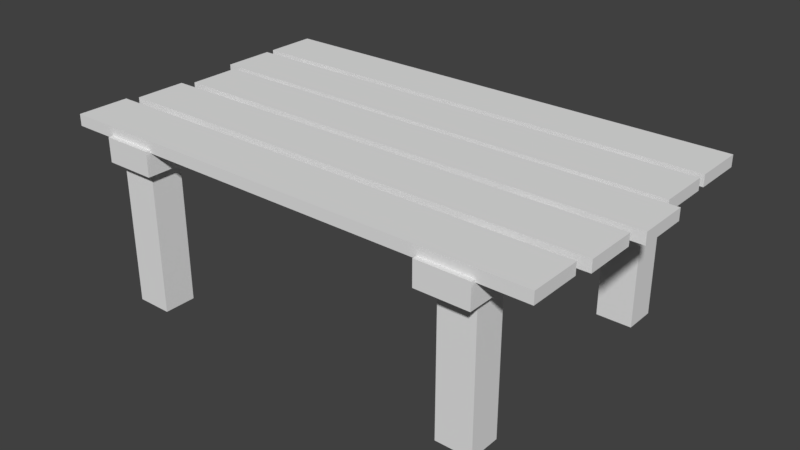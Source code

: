 # Source: table.blend  (saved by Blender 2.78.0; exported with 4.5.12 LTS)
import bpy
from mathutils import Matrix  # noqa: F401  (used for matrix-valued properties, if any)

bpy.ops.wm.read_factory_settings(use_empty=True)
scene = bpy.context.scene
scene.name = 'Scene'

# ---- collections
col_collection_1 = bpy.data.collections.new('Collection 1'); scene.collection.children.link(col_collection_1)

# ---- world
world_world = bpy.data.worlds.new('World'); scene.world = world_world
world_world.color = (0.05088, 0.05088, 0.05088)
world_world.use_sun_shadow = False
world_world.sun_shadow_jitter_overblur = 0.0
world_world.cycles.sampling_method = 'MANUAL'

# ---- meshes
me_cube_011 = bpy.data.meshes.new('Cube.011')
me_cube_011.from_pydata([(-0.679, -7.376, -0.1739), (-0.8903, -7.376, -0.1739), (-0.679, -5.978, -0.1739), (-0.8903, -5.978, -0.1739), (-0.679, -7.376, 11.94), (-0.8903, -7.376, 11.94), (-0.679, -5.978, 11.94), (-0.8903, -5.978, 11.94), (0.9141, -7.376, -0.1739), (0.7028, -7.376, -0.1739), (0.9141, -5.978, -0.1739), (0.7028, -5.978, -0.1739), (0.9141, -7.376, 11.94), (0.7028, -7.376, 11.94), (0.9141, -5.978, 11.94), (0.7028, -5.978, 11.94), (0.9141, 6.018, -0.1739), (0.7028, 6.018, -0.1739), (0.9141, 7.416, -0.1739), (0.7028, 7.416, -0.1739), (0.9141, 6.018, 11.94), (0.7028, 6.018, 11.94), (0.9141, 7.416, 11.94), (0.7028, 7.416, 11.94), (-0.7426, 6.018, -0.1739), (-0.9539, 6.018, -0.1739), (-0.7426, 7.416, -0.1739), (-0.9539, 7.416, -0.1739), (-0.7426, 6.018, 11.94), (-0.9539, 6.018, 11.94), (-0.7426, 7.416, 11.94), (-0.9539, 7.416, 11.94), (-1.013, 5.717, 11.68), (-1.013, 5.717, 13.68), (-1.013, 7.717, 11.68), (-1.013, 7.717, 13.68), (0.9874, 5.717, 11.68), (0.9874, 5.717, 13.68), (0.9874, 7.717, 11.68), (0.9874, 7.717, 13.68), (-1.013, -7.659, 11.68), (-1.013, -7.659, 13.68), (-1.013, -5.659, 11.68), (-1.013, -5.659, 13.68), (0.9874, -7.659, 11.68), (0.9874, -7.659, 13.68), (0.9874, -5.659, 11.68), (0.9874, -5.659, 13.68), (0.5922, 9.398, 13.47), (0.5922, 9.398, 14.42), (0.9309, 9.398, 13.47), (0.9309, 9.398, 14.42), (0.5922, -9.608, 13.47), (0.5922, -9.608, 14.42), (0.9309, -9.608, 13.47), (0.9309, -9.608, 14.42), (0.1972, 9.398, 13.47), (0.1972, 9.398, 14.42), (0.5359, 9.398, 13.47), (0.5359, 9.398, 14.42), (0.1972, -9.608, 13.47), (0.1972, -9.608, 14.42), (0.5359, -9.608, 13.47), (0.5359, -9.608, 14.42), (-0.1858, 8.901, 13.47), (-0.1858, 8.901, 14.42), (0.1529, 8.901, 13.47), (0.1529, 8.901, 14.42), (-0.1858, -10.11, 13.47), (-0.1858, -10.11, 14.42), (0.1529, -10.11, 13.47), (0.1529, -10.11, 14.42), (-0.5822, 9.237, 13.47), (-0.5822, 9.237, 14.42), (-0.2435, 9.237, 13.47), (-0.2435, 9.237, 14.42), (-0.5822, -9.77, 13.47), (-0.5822, -9.77, 14.42), (-0.2435, -9.77, 13.47), (-0.2435, -9.77, 14.42), (-0.9829, 9.503, 13.47), (-0.9829, 9.503, 14.42), (-0.6442, 9.503, 13.47), (-0.6442, 9.503, 14.42), (-0.9829, -9.503, 13.47), (-0.9829, -9.503, 14.42), (-0.6442, -9.503, 13.47), (-0.6442, -9.503, 14.42)], [], [(0, 1, 3, 2), (2, 3, 7, 6), (6, 7, 5, 4), (4, 5, 1, 0), (2, 6, 4, 0), (7, 3, 1, 5), (8, 9, 11, 10), (10, 11, 15, 14), (14, 15, 13, 12), (12, 13, 9, 8), (10, 14, 12, 8), (15, 11, 9, 13), (16, 17, 19, 18), (18, 19, 23, 22), (22, 23, 21, 20), (20, 21, 17, 16), (18, 22, 20, 16), (23, 19, 17, 21), (24, 25, 27, 26), (26, 27, 31, 30), (30, 31, 29, 28), (28, 29, 25, 24), (26, 30, 28, 24), (31, 27, 25, 29), (32, 33, 35, 34), (34, 35, 39, 38), (38, 39, 37, 36), (36, 37, 33, 32), (34, 38, 36, 32), (39, 35, 33, 37), (40, 41, 43, 42), (42, 43, 47, 46), (46, 47, 45, 44), (44, 45, 41, 40), (42, 46, 44, 40), (47, 43, 41, 45), (48, 49, 51, 50), (50, 51, 55, 54), (54, 55, 53, 52), (52, 53, 49, 48), (50, 54, 52, 48), (55, 51, 49, 53), (56, 57, 59, 58), (58, 59, 63, 62), (62, 63, 61, 60), (60, 61, 57, 56), (58, 62, 60, 56), (63, 59, 57, 61), (64, 65, 67, 66), (66, 67, 71, 70), (70, 71, 69, 68), (68, 69, 65, 64), (66, 70, 68, 64), (71, 67, 65, 69), (72, 73, 75, 74), (74, 75, 79, 78), (78, 79, 77, 76), (76, 77, 73, 72), (74, 78, 76, 72), (79, 75, 73, 77), (80, 81, 83, 82), (82, 83, 87, 86), (86, 87, 85, 84), (84, 85, 81, 80), (82, 86, 84, 80), (87, 83, 81, 85)])
me_cube_011.use_remesh_preserve_volume = False
me_cube_011.use_remesh_preserve_attributes = False
me_cube_011.use_mirror_vertex_groups = False
me_cube_011.update()

# ---- objects
ob_cube_005 = bpy.data.objects.new('Cube.005', me_cube_011)

# ---- transforms, parenting, visibility, modifiers, constraints
ob_cube_005.location = (0.0, 1.192e-07, -1.192e-07)
ob_cube_005.rotation_euler = (0.0, -0.0, 1.571)
ob_cube_005.scale = (1.327, 0.2247, 0.1049)
ob_cube_005.lineart.crease_threshold = 0.0

# ---- collection membership
col_collection_1.objects.link(ob_cube_005)

# ---- scene / render settings (as saved in the file)
scene.frame_start = 1; scene.frame_end = 250; scene.frame_set(107)
scene.render.engine = 'BLENDER_EEVEE_NEXT'
scene.render.resolution_percentage = 50
scene.render.dither_intensity = 0.0
scene.cycles.use_denoising = False
scene.cycles.samples = 128
scene.cycles.sampling_pattern = 'TABULATED_SOBOL'
scene.cycles.light_sampling_threshold = 0.0
scene.cycles.use_adaptive_sampling = False
scene.cycles.use_light_tree = False
scene.cycles.blur_glossy = 0.0
scene.cycles.sample_clamp_indirect = 0.0
scene.view_settings.view_transform = 'Standard'
bpy.context.view_layer.update()

# ---- added for rendering (the .blend has no active camera and no usable light): camera, sun
cam_auto = bpy.data.cameras.new('AutoCamera')
cam_auto.lens = 50.0
cam_auto.sensor_width = 36.0
cam_auto.clip_end = 1000.0
ob_auto_camera = bpy.data.objects.new('AutoCamera', cam_auto)
scene.collection.objects.link(ob_auto_camera)
ob_auto_camera.location = (5.03225, -5.97422, 4.7188)
ob_auto_camera.rotation_euler = (1.09748, -7.21219e-08, 0.694738)
scene.camera = ob_auto_camera
light_auto_sun = bpy.data.lights.new('AutoSun', 'SUN')
light_auto_sun.energy = 3.0
light_auto_sun.angle = 0.0523599
ob_auto_sun = bpy.data.objects.new('AutoSun', light_auto_sun)
scene.collection.objects.link(ob_auto_sun)
ob_auto_sun.rotation_euler = (0.872665, 0.174533, 0.523599)
bpy.context.view_layer.update()
